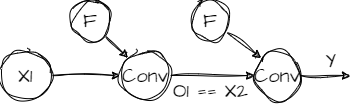

The diagram above was exported from draw.io. Its source (the exported page's mxGraphModel, read from the mxfile embedded in the PNG):
<mxGraphModel dx="1009" dy="503" grid="1" gridSize="10" guides="1" tooltips="1" connect="1" arrows="1" fold="1" page="1" pageScale="1" pageWidth="827" pageHeight="1169" background="#FFFFFF" math="0" shadow="0">
  <root>
    <mxCell id="0" />
    <mxCell id="1" parent="0" />
    <mxCell id="8" style="edgeStyle=none;sketch=1;hachureGap=4;jiggle=2;curveFitting=1;html=1;entryX=0;entryY=0;entryDx=0;entryDy=0;fontFamily=Architects Daughter;fontSource=https%3A%2F%2Ffonts.googleapis.com%2Fcss%3Ffamily%3DArchitects%2BDaughter;fontSize=16;" parent="1" source="2" target="4" edge="1">
      <mxGeometry relative="1" as="geometry" />
    </mxCell>
    <mxCell id="2" value="F" style="ellipse;whiteSpace=wrap;html=1;sketch=1;hachureGap=4;jiggle=2;curveFitting=1;fontFamily=Architects Daughter;fontSource=https%3A%2F%2Ffonts.googleapis.com%2Fcss%3Ffamily%3DArchitects%2BDaughter;fontSize=20;" parent="1" vertex="1">
      <mxGeometry x="200" y="200" width="40" height="40" as="geometry" />
    </mxCell>
    <mxCell id="7" style="edgeStyle=none;sketch=1;hachureGap=4;jiggle=2;curveFitting=1;html=1;fontFamily=Architects Daughter;fontSource=https%3A%2F%2Ffonts.googleapis.com%2Fcss%3Ffamily%3DArchitects%2BDaughter;fontSize=16;" parent="1" source="3" target="4" edge="1">
      <mxGeometry relative="1" as="geometry" />
    </mxCell>
    <mxCell id="3" value="X1" style="ellipse;whiteSpace=wrap;html=1;sketch=1;hachureGap=4;jiggle=2;curveFitting=1;fontFamily=Architects Daughter;fontSource=https%3A%2F%2Ffonts.googleapis.com%2Fcss%3Ffamily%3DArchitects%2BDaughter;fontSize=20;" parent="1" vertex="1">
      <mxGeometry x="130" y="250" width="50" height="50" as="geometry" />
    </mxCell>
    <mxCell id="9" style="edgeStyle=none;sketch=1;hachureGap=4;jiggle=2;curveFitting=1;html=1;entryX=0;entryY=0.5;entryDx=0;entryDy=0;fontFamily=Architects Daughter;fontSource=https%3A%2F%2Ffonts.googleapis.com%2Fcss%3Ffamily%3DArchitects%2BDaughter;fontSize=16;" parent="1" source="4" target="6" edge="1">
      <mxGeometry relative="1" as="geometry" />
    </mxCell>
    <mxCell id="4" value="Conv" style="ellipse;whiteSpace=wrap;html=1;sketch=1;hachureGap=4;jiggle=2;curveFitting=1;fontFamily=Architects Daughter;fontSource=https%3A%2F%2Ffonts.googleapis.com%2Fcss%3Ffamily%3DArchitects%2BDaughter;fontSize=20;" parent="1" vertex="1">
      <mxGeometry x="250" y="250" width="50" height="50" as="geometry" />
    </mxCell>
    <mxCell id="10" style="edgeStyle=none;sketch=1;hachureGap=4;jiggle=2;curveFitting=1;html=1;entryX=0;entryY=0;entryDx=0;entryDy=0;fontFamily=Architects Daughter;fontSource=https%3A%2F%2Ffonts.googleapis.com%2Fcss%3Ffamily%3DArchitects%2BDaughter;fontSize=16;" parent="1" source="5" target="6" edge="1">
      <mxGeometry relative="1" as="geometry" />
    </mxCell>
    <mxCell id="5" value="F" style="ellipse;whiteSpace=wrap;html=1;sketch=1;hachureGap=4;jiggle=2;curveFitting=1;fontFamily=Architects Daughter;fontSource=https%3A%2F%2Ffonts.googleapis.com%2Fcss%3Ffamily%3DArchitects%2BDaughter;fontSize=20;" parent="1" vertex="1">
      <mxGeometry x="320" y="200" width="40" height="40" as="geometry" />
    </mxCell>
    <mxCell id="11" style="edgeStyle=none;sketch=1;hachureGap=4;jiggle=2;curveFitting=1;html=1;fontFamily=Architects Daughter;fontSource=https%3A%2F%2Ffonts.googleapis.com%2Fcss%3Ffamily%3DArchitects%2BDaughter;fontSize=16;" parent="1" source="6" edge="1">
      <mxGeometry relative="1" as="geometry">
        <mxPoint x="480" y="275" as="targetPoint" />
      </mxGeometry>
    </mxCell>
    <mxCell id="6" value="Conv" style="ellipse;whiteSpace=wrap;html=1;sketch=1;hachureGap=4;jiggle=2;curveFitting=1;fontFamily=Architects Daughter;fontSource=https%3A%2F%2Ffonts.googleapis.com%2Fcss%3Ffamily%3DArchitects%2BDaughter;fontSize=20;" parent="1" vertex="1">
      <mxGeometry x="384" y="250" width="46" height="50" as="geometry" />
    </mxCell>
    <mxCell id="12" value="Y" style="text;html=1;align=center;verticalAlign=middle;resizable=0;points=[];autosize=1;strokeColor=none;fillColor=none;fontSize=20;fontFamily=Architects Daughter;sketch=1;hachureGap=4;jiggle=2;curveFitting=1;fontSource=https%3A%2F%2Ffonts.googleapis.com%2Fcss%3Ffamily%3DArchitects%2BDaughter;" parent="1" vertex="1">
      <mxGeometry x="445" y="240" width="30" height="40" as="geometry" />
    </mxCell>
    <mxCell id="13" value="O1 == X2" style="text;html=1;align=center;verticalAlign=middle;resizable=0;points=[];autosize=1;strokeColor=none;fillColor=none;fontSize=20;fontFamily=Architects Daughter;sketch=1;hachureGap=4;jiggle=2;curveFitting=1;fontSource=https%3A%2F%2Ffonts.googleapis.com%2Fcss%3Ffamily%3DArchitects%2BDaughter;" parent="1" vertex="1">
      <mxGeometry x="290" y="270" width="100" height="40" as="geometry" />
    </mxCell>
  </root>
</mxGraphModel>